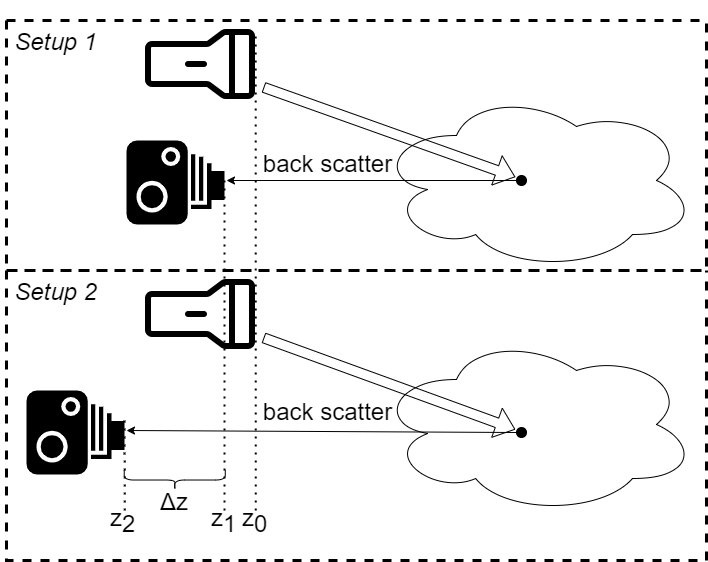

The diagram above was exported from draw.io. Its source (the exported page's mxGraphModel, read from the mxfile embedded in the PNG):
<mxGraphModel dx="1124" dy="831" grid="1" gridSize="10" guides="1" tooltips="1" connect="1" arrows="1" fold="1" page="1" pageScale="1" pageWidth="827" pageHeight="1169" math="0" shadow="0">
  <root>
    <mxCell id="0" />
    <mxCell id="1" parent="0" />
    <mxCell id="qsL9BaWj5W6s7MIQfXEd-1" value="" style="ellipse;shape=cloud;whiteSpace=wrap;html=1;" parent="1" vertex="1">
      <mxGeometry x="380" y="140" width="320" height="180" as="geometry" />
    </mxCell>
    <mxCell id="qsL9BaWj5W6s7MIQfXEd-2" value="" style="shape=image;html=1;verticalAlign=top;verticalLabelPosition=bottom;labelBackgroundColor=#ffffff;imageAspect=0;aspect=fixed;image=https://cdn0.iconfinder.com/data/icons/phosphor-light-vol-2/256/flashlight-light-128.png;rotation=90;" parent="1" vertex="1">
      <mxGeometry x="139" y="50" width="128" height="128" as="geometry" />
    </mxCell>
    <mxCell id="qsL9BaWj5W6s7MIQfXEd-3" value="" style="shape=mxgraph.signs.tech.camera_1;html=1;pointerEvents=1;fillColor=#000000;strokeColor=none;verticalLabelPosition=bottom;verticalAlign=top;align=center;" parent="1" vertex="1">
      <mxGeometry x="130" y="190" width="98" height="84" as="geometry" />
    </mxCell>
    <mxCell id="qsL9BaWj5W6s7MIQfXEd-4" value="" style="shape=flexArrow;endArrow=classic;html=1;rounded=0;entryX=-0.117;entryY=0.149;entryDx=0;entryDy=0;entryPerimeter=0;" parent="1" source="qsL9BaWj5W6s7MIQfXEd-2" target="qsL9BaWj5W6s7MIQfXEd-10" edge="1">
      <mxGeometry width="50" height="50" relative="1" as="geometry">
        <mxPoint x="260" y="120" as="sourcePoint" />
        <mxPoint x="520" y="114" as="targetPoint" />
      </mxGeometry>
    </mxCell>
    <mxCell id="qsL9BaWj5W6s7MIQfXEd-9" value="" style="endArrow=classic;html=1;rounded=0;exitX=0;exitY=0.5;exitDx=0;exitDy=0;" parent="1" source="qsL9BaWj5W6s7MIQfXEd-10" edge="1">
      <mxGeometry width="50" height="50" relative="1" as="geometry">
        <mxPoint x="520" y="110" as="sourcePoint" />
        <mxPoint x="230" y="230" as="targetPoint" />
      </mxGeometry>
    </mxCell>
    <mxCell id="qsL9BaWj5W6s7MIQfXEd-11" value="&lt;font style=&quot;font-size: 24px;&quot;&gt;back scatter&lt;/font&gt;" style="edgeLabel;html=1;align=center;verticalAlign=middle;resizable=0;points=[];rotation=0;fontSize=24;" parent="qsL9BaWj5W6s7MIQfXEd-9" vertex="1" connectable="0">
      <mxGeometry x="0.3515" relative="1" as="geometry">
        <mxPoint x="6" y="-17" as="offset" />
      </mxGeometry>
    </mxCell>
    <mxCell id="qsL9BaWj5W6s7MIQfXEd-10" value="" style="ellipse;whiteSpace=wrap;html=1;fillColor=#000000;" parent="1" vertex="1">
      <mxGeometry x="520" y="225" width="10" height="10" as="geometry" />
    </mxCell>
    <mxCell id="qsL9BaWj5W6s7MIQfXEd-12" value="" style="ellipse;shape=cloud;whiteSpace=wrap;html=1;" parent="1" vertex="1">
      <mxGeometry x="380" y="384" width="320" height="180" as="geometry" />
    </mxCell>
    <mxCell id="qsL9BaWj5W6s7MIQfXEd-13" value="" style="shape=image;html=1;verticalAlign=top;verticalLabelPosition=bottom;labelBackgroundColor=#ffffff;imageAspect=0;aspect=fixed;image=https://cdn0.iconfinder.com/data/icons/phosphor-light-vol-2/256/flashlight-light-128.png;rotation=90;" parent="1" vertex="1">
      <mxGeometry x="139" y="300" width="128" height="128" as="geometry" />
    </mxCell>
    <mxCell id="qsL9BaWj5W6s7MIQfXEd-14" value="" style="shape=mxgraph.signs.tech.camera_1;html=1;pointerEvents=1;fillColor=#000000;strokeColor=none;verticalLabelPosition=bottom;verticalAlign=top;align=center;" parent="1" vertex="1">
      <mxGeometry x="30" y="440" width="98" height="84" as="geometry" />
    </mxCell>
    <mxCell id="qsL9BaWj5W6s7MIQfXEd-15" value="" style="shape=flexArrow;endArrow=classic;html=1;rounded=0;entryX=-0.117;entryY=0.195;entryDx=0;entryDy=0;entryPerimeter=0;" parent="1" source="qsL9BaWj5W6s7MIQfXEd-13" target="qsL9BaWj5W6s7MIQfXEd-18" edge="1">
      <mxGeometry width="50" height="50" relative="1" as="geometry">
        <mxPoint x="260" y="370" as="sourcePoint" />
        <mxPoint x="520" y="364" as="targetPoint" />
      </mxGeometry>
    </mxCell>
    <mxCell id="qsL9BaWj5W6s7MIQfXEd-16" value="" style="endArrow=classic;html=1;rounded=0;exitX=0;exitY=0.5;exitDx=0;exitDy=0;" parent="1" source="qsL9BaWj5W6s7MIQfXEd-18" edge="1">
      <mxGeometry width="50" height="50" relative="1" as="geometry">
        <mxPoint x="520" y="360" as="sourcePoint" />
        <mxPoint x="130" y="480" as="targetPoint" />
      </mxGeometry>
    </mxCell>
    <mxCell id="qsL9BaWj5W6s7MIQfXEd-17" value="&lt;font style=&quot;font-size: 24px;&quot;&gt;back scatter&lt;/font&gt;" style="edgeLabel;html=1;align=center;verticalAlign=middle;resizable=0;points=[];rotation=0;fontSize=24;" parent="qsL9BaWj5W6s7MIQfXEd-16" vertex="1" connectable="0">
      <mxGeometry x="0.3515" relative="1" as="geometry">
        <mxPoint x="74" y="-19" as="offset" />
      </mxGeometry>
    </mxCell>
    <mxCell id="qsL9BaWj5W6s7MIQfXEd-18" value="" style="ellipse;whiteSpace=wrap;html=1;fillColor=#000000;" parent="1" vertex="1">
      <mxGeometry x="520" y="477" width="10" height="10" as="geometry" />
    </mxCell>
    <mxCell id="qsL9BaWj5W6s7MIQfXEd-21" value="" style="endArrow=none;dashed=1;html=1;dashPattern=1 3;strokeWidth=2;rounded=0;" parent="1" edge="1">
      <mxGeometry width="50" height="50" relative="1" as="geometry">
        <mxPoint x="228" y="560" as="sourcePoint" />
        <mxPoint x="228" y="230" as="targetPoint" />
      </mxGeometry>
    </mxCell>
    <mxCell id="qsL9BaWj5W6s7MIQfXEd-22" value="" style="endArrow=none;dashed=1;html=1;dashPattern=1 3;strokeWidth=2;rounded=0;exitX=0.169;exitY=0.828;exitDx=0;exitDy=0;exitPerimeter=0;" parent="1" source="3gP5RAvdJr5DbvSrzTiX-4" edge="1">
      <mxGeometry width="50" height="50" relative="1" as="geometry">
        <mxPoint x="128" y="560" as="sourcePoint" />
        <mxPoint x="128" y="470" as="targetPoint" />
      </mxGeometry>
    </mxCell>
    <mxCell id="3gP5RAvdJr5DbvSrzTiX-1" value="" style="swimlane;startSize=0;dashed=1;strokeWidth=3;" parent="1" vertex="1">
      <mxGeometry x="10" y="70" width="700" height="250" as="geometry">
        <mxRectangle x="10" y="70" width="50" height="40" as="alternateBounds" />
      </mxGeometry>
    </mxCell>
    <mxCell id="3gP5RAvdJr5DbvSrzTiX-2" value="&lt;span style=&quot;font-size: 24px;&quot;&gt;&lt;i style=&quot;font-size: 24px;&quot;&gt;Setup 1&lt;/i&gt;&lt;/span&gt;" style="text;html=1;align=center;verticalAlign=middle;resizable=0;points=[];autosize=1;strokeColor=none;fillColor=none;fontSize=24;" parent="3gP5RAvdJr5DbvSrzTiX-1" vertex="1">
      <mxGeometry x="-6" y="2" width="110" height="40" as="geometry" />
    </mxCell>
    <mxCell id="3gP5RAvdJr5DbvSrzTiX-4" value="" style="swimlane;startSize=0;dashed=1;strokeWidth=3;" parent="1" vertex="1">
      <mxGeometry x="10" y="320" width="700" height="290" as="geometry">
        <mxRectangle x="10" y="70" width="50" height="40" as="alternateBounds" />
      </mxGeometry>
    </mxCell>
    <mxCell id="JJMQypXPdMPuCgBHGhyQ-1" value="&lt;span style=&quot;font-size: 24px;&quot;&gt;&lt;i style=&quot;font-size: 24px;&quot;&gt;Setup 2&lt;/i&gt;&lt;/span&gt;" style="text;html=1;align=center;verticalAlign=middle;resizable=0;points=[];autosize=1;strokeColor=none;fillColor=none;fontSize=24;" parent="3gP5RAvdJr5DbvSrzTiX-4" vertex="1">
      <mxGeometry x="-6" y="2" width="110" height="40" as="geometry" />
    </mxCell>
    <mxCell id="qsL9BaWj5W6s7MIQfXEd-23" value="" style="shape=curlyBracket;whiteSpace=wrap;html=1;rounded=1;flipH=1;fillColor=#000000;rotation=90;" parent="3gP5RAvdJr5DbvSrzTiX-4" vertex="1">
      <mxGeometry x="158.24" y="158.99" width="20" height="101.05" as="geometry" />
    </mxCell>
    <mxCell id="qsL9BaWj5W6s7MIQfXEd-26" value="&lt;p class=&quot;MsoNormal&quot; style=&quot;font-size: 24px;&quot;&gt;&lt;span lang=&quot;EN-US&quot; style=&quot;font-size: 24px;&quot;&gt;&lt;font style=&quot;font-size: 24px;&quot;&gt;Δz&lt;/font&gt;&lt;/span&gt;&lt;/p&gt;" style="text;html=1;strokeColor=none;fillColor=none;spacing=5;spacingTop=-20;whiteSpace=wrap;overflow=hidden;rounded=0;labelBackgroundColor=none;fontSize=24;" parent="3gP5RAvdJr5DbvSrzTiX-4" vertex="1">
      <mxGeometry x="148.75" y="203.5" width="51.25" height="40.5" as="geometry" />
    </mxCell>
    <mxCell id="JJMQypXPdMPuCgBHGhyQ-3" value="&lt;p class=&quot;MsoNormal&quot; style=&quot;font-size: 24px;&quot;&gt;&lt;span lang=&quot;EN-US&quot; style=&quot;font-size: 24px;&quot;&gt;&lt;font style=&quot;font-size: 24px;&quot;&gt;z&lt;sub style=&quot;font-size: 24px;&quot;&gt;1&lt;/sub&gt;&lt;/font&gt;&lt;/span&gt;&lt;/p&gt;" style="text;html=1;strokeColor=none;fillColor=none;spacing=5;spacingTop=-20;whiteSpace=wrap;overflow=hidden;rounded=0;labelBackgroundColor=none;fontSize=24;" parent="3gP5RAvdJr5DbvSrzTiX-4" vertex="1">
      <mxGeometry x="200" y="220" width="40" height="46" as="geometry" />
    </mxCell>
    <mxCell id="JJMQypXPdMPuCgBHGhyQ-4" value="&lt;p class=&quot;MsoNormal&quot; style=&quot;font-size: 24px;&quot;&gt;&lt;span lang=&quot;EN-US&quot; style=&quot;font-size: 24px;&quot;&gt;&lt;font style=&quot;font-size: 24px;&quot;&gt;z&lt;/font&gt;&lt;font style=&quot;font-size: 24px;&quot;&gt;&lt;sub style=&quot;font-size: 24px;&quot;&gt;2&lt;/sub&gt;&lt;/font&gt;&lt;/span&gt;&lt;/p&gt;" style="text;html=1;strokeColor=none;fillColor=none;spacing=5;spacingTop=-20;whiteSpace=wrap;overflow=hidden;rounded=0;labelBackgroundColor=none;fontSize=24;" parent="3gP5RAvdJr5DbvSrzTiX-4" vertex="1">
      <mxGeometry x="98.75" y="220" width="50" height="46" as="geometry" />
    </mxCell>
    <mxCell id="JJMQypXPdMPuCgBHGhyQ-5" value="" style="endArrow=none;dashed=1;html=1;dashPattern=1 3;strokeWidth=2;rounded=0;entryX=0.234;entryY=0.061;entryDx=0;entryDy=0;entryPerimeter=0;" parent="3gP5RAvdJr5DbvSrzTiX-4" target="qsL9BaWj5W6s7MIQfXEd-2" edge="1">
      <mxGeometry width="50" height="50" relative="1" as="geometry">
        <mxPoint x="249.25" y="240" as="sourcePoint" />
        <mxPoint x="249.25" y="-90" as="targetPoint" />
      </mxGeometry>
    </mxCell>
    <mxCell id="JJMQypXPdMPuCgBHGhyQ-6" value="&lt;p class=&quot;MsoNormal&quot; style=&quot;font-size: 24px;&quot;&gt;&lt;span lang=&quot;EN-US&quot; style=&quot;font-size: 24px;&quot;&gt;&lt;font style=&quot;font-size: 24px;&quot;&gt;z&lt;/font&gt;&lt;font style=&quot;font-size: 24px;&quot;&gt;&lt;sub style=&quot;font-size: 24px;&quot;&gt;0&lt;/sub&gt;&lt;/font&gt;&lt;/span&gt;&lt;/p&gt;" style="text;html=1;strokeColor=none;fillColor=none;spacing=5;spacingTop=-20;whiteSpace=wrap;overflow=hidden;rounded=0;labelBackgroundColor=none;fontSize=24;" parent="3gP5RAvdJr5DbvSrzTiX-4" vertex="1">
      <mxGeometry x="231.25" y="220" width="48.75" height="46" as="geometry" />
    </mxCell>
  </root>
</mxGraphModel>